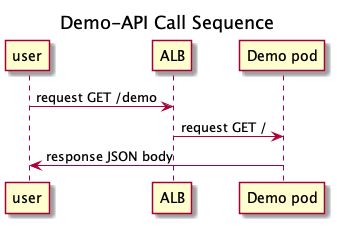

The diagram above was rendered by PlantUML. Its source (embedded in the PNG):
@startuml call-sequence
title Demo-API Call Sequence
user -> ALB: request GET /demo
ALB -> "Demo pod": request GET /
"Demo pod" -> user: response JSON body
@enduml